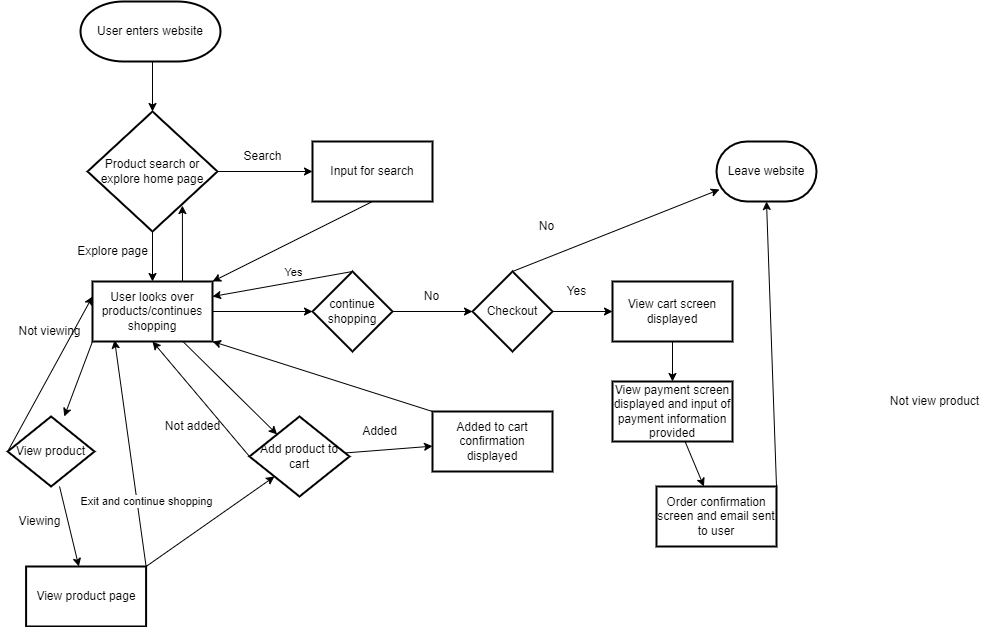

The diagram above was exported from draw.io. Its source (the exported page's mxGraphModel, read from the mxfile embedded in the PNG):
<mxGraphModel dx="632" dy="441" grid="1" gridSize="10" guides="1" tooltips="1" connect="1" arrows="1" fold="1" page="1" pageScale="1" pageWidth="850" pageHeight="1100" math="0" shadow="0">
  <root>
    <mxCell id="0" />
    <mxCell id="1" parent="0" />
    <mxCell id="6" style="edgeStyle=none;html=1;exitX=0.5;exitY=1;exitDx=0;exitDy=0;exitPerimeter=0;entryX=0.5;entryY=0;entryDx=0;entryDy=0;entryPerimeter=0;" edge="1" parent="1" target="3">
      <mxGeometry relative="1" as="geometry">
        <mxPoint x="166" y="90" as="sourcePoint" />
      </mxGeometry>
    </mxCell>
    <mxCell id="2" value="User enters website" style="strokeWidth=2;html=1;shape=mxgraph.flowchart.terminator;whiteSpace=wrap;" vertex="1" parent="1">
      <mxGeometry x="94" y="30" width="140" height="60" as="geometry" />
    </mxCell>
    <mxCell id="8" style="edgeStyle=none;html=1;exitX=1;exitY=0.5;exitDx=0;exitDy=0;exitPerimeter=0;" edge="1" parent="1" source="3" target="7">
      <mxGeometry relative="1" as="geometry" />
    </mxCell>
    <mxCell id="12" value="" style="edgeStyle=none;html=1;" edge="1" parent="1" source="3" target="11">
      <mxGeometry relative="1" as="geometry" />
    </mxCell>
    <mxCell id="3" value="Product search or explore home page" style="strokeWidth=2;html=1;shape=mxgraph.flowchart.decision;whiteSpace=wrap;" vertex="1" parent="1">
      <mxGeometry x="101" y="140" width="130" height="120" as="geometry" />
    </mxCell>
    <mxCell id="13" style="edgeStyle=none;html=1;exitX=0.5;exitY=1;exitDx=0;exitDy=0;" edge="1" parent="1" source="7" target="11">
      <mxGeometry relative="1" as="geometry" />
    </mxCell>
    <mxCell id="7" value="Input for search" style="whiteSpace=wrap;html=1;strokeWidth=2;" vertex="1" parent="1">
      <mxGeometry x="326" y="170" width="120" height="60" as="geometry" />
    </mxCell>
    <mxCell id="9" value="Search" style="text;html=1;align=center;verticalAlign=middle;resizable=0;points=[];autosize=1;strokeColor=none;fillColor=none;" vertex="1" parent="1">
      <mxGeometry x="246" y="170" width="60" height="30" as="geometry" />
    </mxCell>
    <mxCell id="16" value="" style="edgeStyle=none;html=1;" edge="1" parent="1" source="11" target="15">
      <mxGeometry relative="1" as="geometry" />
    </mxCell>
    <mxCell id="35" style="edgeStyle=none;html=1;exitX=0;exitY=1;exitDx=0;exitDy=0;" edge="1" parent="1" source="11" target="36">
      <mxGeometry relative="1" as="geometry">
        <mxPoint x="106.17647058823536" y="490" as="targetPoint" />
      </mxGeometry>
    </mxCell>
    <mxCell id="43" style="edgeStyle=none;html=1;exitX=0.75;exitY=0;exitDx=0;exitDy=0;entryX=0.73;entryY=0.784;entryDx=0;entryDy=0;entryPerimeter=0;" edge="1" parent="1" source="11" target="3">
      <mxGeometry relative="1" as="geometry" />
    </mxCell>
    <mxCell id="48" value="" style="edgeStyle=none;html=1;" edge="1" parent="1" source="11" target="47">
      <mxGeometry relative="1" as="geometry" />
    </mxCell>
    <mxCell id="11" value="User looks over products/continues shopping" style="whiteSpace=wrap;html=1;strokeWidth=2;" vertex="1" parent="1">
      <mxGeometry x="106" y="310" width="120" height="60" as="geometry" />
    </mxCell>
    <mxCell id="14" value="Explore page" style="text;html=1;align=center;verticalAlign=middle;resizable=0;points=[];autosize=1;strokeColor=none;fillColor=none;" vertex="1" parent="1">
      <mxGeometry x="81" y="265" width="90" height="30" as="geometry" />
    </mxCell>
    <mxCell id="29" value="" style="edgeStyle=none;html=1;" edge="1" parent="1" source="15" target="28">
      <mxGeometry relative="1" as="geometry" />
    </mxCell>
    <mxCell id="33" style="edgeStyle=none;html=1;exitX=0;exitY=0.5;exitDx=0;exitDy=0;entryX=0.5;entryY=1;entryDx=0;entryDy=0;" edge="1" parent="1" source="15" target="11">
      <mxGeometry relative="1" as="geometry" />
    </mxCell>
    <mxCell id="15" value="Add product to cart" style="rhombus;whiteSpace=wrap;html=1;strokeWidth=2;" vertex="1" parent="1">
      <mxGeometry x="263" y="445" width="100" height="80" as="geometry" />
    </mxCell>
    <mxCell id="19" value="Not view product" style="text;html=1;align=center;verticalAlign=middle;resizable=0;points=[];autosize=1;strokeColor=none;fillColor=none;" vertex="1" parent="1">
      <mxGeometry x="893" y="415" width="110" height="30" as="geometry" />
    </mxCell>
    <mxCell id="20" value="Not added" style="text;html=1;align=center;verticalAlign=middle;resizable=0;points=[];autosize=1;strokeColor=none;fillColor=none;" vertex="1" parent="1">
      <mxGeometry x="166" y="440" width="80" height="30" as="geometry" />
    </mxCell>
    <mxCell id="23" value="Added" style="text;html=1;align=center;verticalAlign=middle;resizable=0;points=[];autosize=1;strokeColor=none;fillColor=none;" vertex="1" parent="1">
      <mxGeometry x="363" y="445" width="60" height="30" as="geometry" />
    </mxCell>
    <mxCell id="30" style="edgeStyle=none;html=1;exitX=0;exitY=0;exitDx=0;exitDy=0;entryX=1;entryY=1;entryDx=0;entryDy=0;" edge="1" parent="1" source="28" target="11">
      <mxGeometry relative="1" as="geometry" />
    </mxCell>
    <mxCell id="28" value="Added to cart confirmation displayed" style="whiteSpace=wrap;html=1;strokeWidth=2;" vertex="1" parent="1">
      <mxGeometry x="446" y="440" width="120" height="60" as="geometry" />
    </mxCell>
    <mxCell id="38" value="" style="edgeStyle=none;html=1;" edge="1" parent="1" source="36" target="37">
      <mxGeometry relative="1" as="geometry" />
    </mxCell>
    <mxCell id="40" style="edgeStyle=none;html=1;exitX=0;exitY=0.5;exitDx=0;exitDy=0;exitPerimeter=0;entryX=0;entryY=0.25;entryDx=0;entryDy=0;" edge="1" parent="1" source="36" target="11">
      <mxGeometry relative="1" as="geometry" />
    </mxCell>
    <mxCell id="36" value="View product" style="strokeWidth=2;html=1;shape=mxgraph.flowchart.decision;whiteSpace=wrap;" vertex="1" parent="1">
      <mxGeometry x="21.18" y="445" width="86.82" height="70" as="geometry" />
    </mxCell>
    <mxCell id="42" style="edgeStyle=none;html=1;exitX=1;exitY=0;exitDx=0;exitDy=0;entryX=0;entryY=1;entryDx=0;entryDy=0;" edge="1" parent="1" source="37" target="15">
      <mxGeometry relative="1" as="geometry" />
    </mxCell>
    <mxCell id="44" style="edgeStyle=none;html=1;exitX=1;exitY=0;exitDx=0;exitDy=0;entryX=0.184;entryY=0.977;entryDx=0;entryDy=0;entryPerimeter=0;" edge="1" parent="1" source="37" target="11">
      <mxGeometry relative="1" as="geometry" />
    </mxCell>
    <mxCell id="45" value="Exit and continue shopping" style="edgeLabel;html=1;align=center;verticalAlign=middle;resizable=0;points=[];" vertex="1" connectable="0" parent="44">
      <mxGeometry x="-0.4314" y="-9" relative="1" as="geometry">
        <mxPoint as="offset" />
      </mxGeometry>
    </mxCell>
    <mxCell id="37" value="View product page" style="whiteSpace=wrap;html=1;strokeWidth=2;" vertex="1" parent="1">
      <mxGeometry x="39.589999999999996" y="595" width="120" height="60" as="geometry" />
    </mxCell>
    <mxCell id="39" value="Viewing" style="text;html=1;align=center;verticalAlign=middle;resizable=0;points=[];autosize=1;strokeColor=none;fillColor=none;" vertex="1" parent="1">
      <mxGeometry x="18" y="535" width="70" height="30" as="geometry" />
    </mxCell>
    <mxCell id="41" value="Not viewing" style="text;html=1;align=center;verticalAlign=middle;resizable=0;points=[];autosize=1;strokeColor=none;fillColor=none;" vertex="1" parent="1">
      <mxGeometry x="18" y="345" width="90" height="30" as="geometry" />
    </mxCell>
    <mxCell id="49" style="edgeStyle=none;html=1;exitX=0.5;exitY=0;exitDx=0;exitDy=0;entryX=1;entryY=0.25;entryDx=0;entryDy=0;" edge="1" parent="1" source="47" target="11">
      <mxGeometry relative="1" as="geometry" />
    </mxCell>
    <mxCell id="50" value="Yes" style="edgeLabel;html=1;align=center;verticalAlign=middle;resizable=0;points=[];" vertex="1" connectable="0" parent="49">
      <mxGeometry x="-0.343" y="-10" relative="1" as="geometry">
        <mxPoint x="-12" y="2" as="offset" />
      </mxGeometry>
    </mxCell>
    <mxCell id="55" value="" style="edgeStyle=none;html=1;" edge="1" parent="1" source="47" target="54">
      <mxGeometry relative="1" as="geometry" />
    </mxCell>
    <mxCell id="47" value="continue shopping" style="rhombus;whiteSpace=wrap;html=1;strokeWidth=2;" vertex="1" parent="1">
      <mxGeometry x="326" y="300" width="80" height="80" as="geometry" />
    </mxCell>
    <mxCell id="58" style="edgeStyle=none;html=1;exitX=0.5;exitY=0;exitDx=0;exitDy=0;entryX=0.03;entryY=0.8;entryDx=0;entryDy=0;entryPerimeter=0;" edge="1" parent="1" source="54" target="57">
      <mxGeometry relative="1" as="geometry" />
    </mxCell>
    <mxCell id="63" value="" style="edgeStyle=none;html=1;" edge="1" parent="1" source="54" target="62">
      <mxGeometry relative="1" as="geometry" />
    </mxCell>
    <mxCell id="54" value="Checkout" style="rhombus;whiteSpace=wrap;html=1;strokeWidth=2;" vertex="1" parent="1">
      <mxGeometry x="486" y="300" width="80" height="80" as="geometry" />
    </mxCell>
    <mxCell id="56" value="No" style="text;html=1;align=center;verticalAlign=middle;resizable=0;points=[];autosize=1;strokeColor=none;fillColor=none;" vertex="1" parent="1">
      <mxGeometry x="425" y="310" width="40" height="30" as="geometry" />
    </mxCell>
    <mxCell id="57" value="Leave website" style="strokeWidth=2;html=1;shape=mxgraph.flowchart.terminator;whiteSpace=wrap;" vertex="1" parent="1">
      <mxGeometry x="730" y="170" width="100" height="60" as="geometry" />
    </mxCell>
    <mxCell id="59" value="No" style="text;html=1;align=center;verticalAlign=middle;resizable=0;points=[];autosize=1;strokeColor=none;fillColor=none;" vertex="1" parent="1">
      <mxGeometry x="540" y="240" width="40" height="30" as="geometry" />
    </mxCell>
    <mxCell id="66" value="" style="edgeStyle=none;html=1;" edge="1" parent="1" source="62" target="65">
      <mxGeometry relative="1" as="geometry" />
    </mxCell>
    <mxCell id="62" value="View cart screen displayed" style="whiteSpace=wrap;html=1;strokeWidth=2;" vertex="1" parent="1">
      <mxGeometry x="626" y="310" width="120" height="60" as="geometry" />
    </mxCell>
    <mxCell id="64" value="Yes" style="text;html=1;align=center;verticalAlign=middle;resizable=0;points=[];autosize=1;strokeColor=none;fillColor=none;" vertex="1" parent="1">
      <mxGeometry x="570" y="305" width="40" height="30" as="geometry" />
    </mxCell>
    <mxCell id="68" value="" style="edgeStyle=none;html=1;" edge="1" parent="1" source="65" target="67">
      <mxGeometry relative="1" as="geometry" />
    </mxCell>
    <mxCell id="65" value="View payment screen displayed and input of payment information provided" style="whiteSpace=wrap;html=1;strokeWidth=2;" vertex="1" parent="1">
      <mxGeometry x="626" y="410" width="120" height="60" as="geometry" />
    </mxCell>
    <mxCell id="69" style="edgeStyle=none;html=1;exitX=1;exitY=0;exitDx=0;exitDy=0;entryX=0.5;entryY=1;entryDx=0;entryDy=0;entryPerimeter=0;" edge="1" parent="1" source="67" target="57">
      <mxGeometry relative="1" as="geometry" />
    </mxCell>
    <mxCell id="67" value="Order confirmation screen and email sent to user" style="whiteSpace=wrap;html=1;strokeWidth=2;" vertex="1" parent="1">
      <mxGeometry x="670" y="515" width="120" height="60" as="geometry" />
    </mxCell>
  </root>
</mxGraphModel>